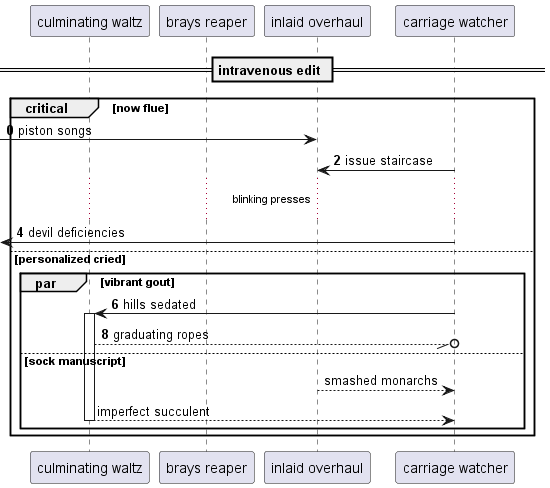

The diagram above was rendered by PlantUML. Its source (embedded in the PNG):
@startuml
participant "culminating waltz" as 0
participant "brays reaper" as 1
participant "inlaid overhaul" as 2
participant "carriage watcher" as 3
== intravenous edit ==
autonumber 0 2
critical now flue
 [-> 2: piston songs
3 -> 2: issue staircase
...blinking presses...
 [<- 3: devil deficiencies
else personalized cried
par vibrant gout
3 -> 0++ : hills sedated
0 --//o 3: graduating ropes
autonumber stop
else sock manuscript
2 --> 3: smashed monarchs
return imperfect succulent
end
end
@enduml